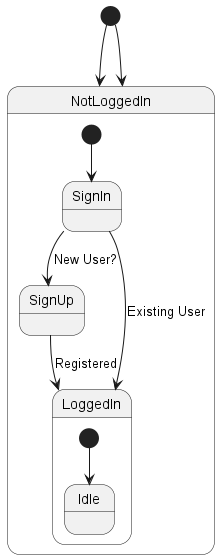

The diagram above was rendered by PlantUML. Its source (embedded in the PNG):
@startuml authentication_SD
[*] --> NotLoggedIn

state NotLoggedIn {
    [*] --> SignIn
    SignIn --> SignUp: New User?
    SignIn --> LoggedIn: Existing User
    SignUp --> LoggedIn: Registered
}

state LoggedIn {
    [*] --> Idle
}

[*] --> NotLoggedIn
@enduml